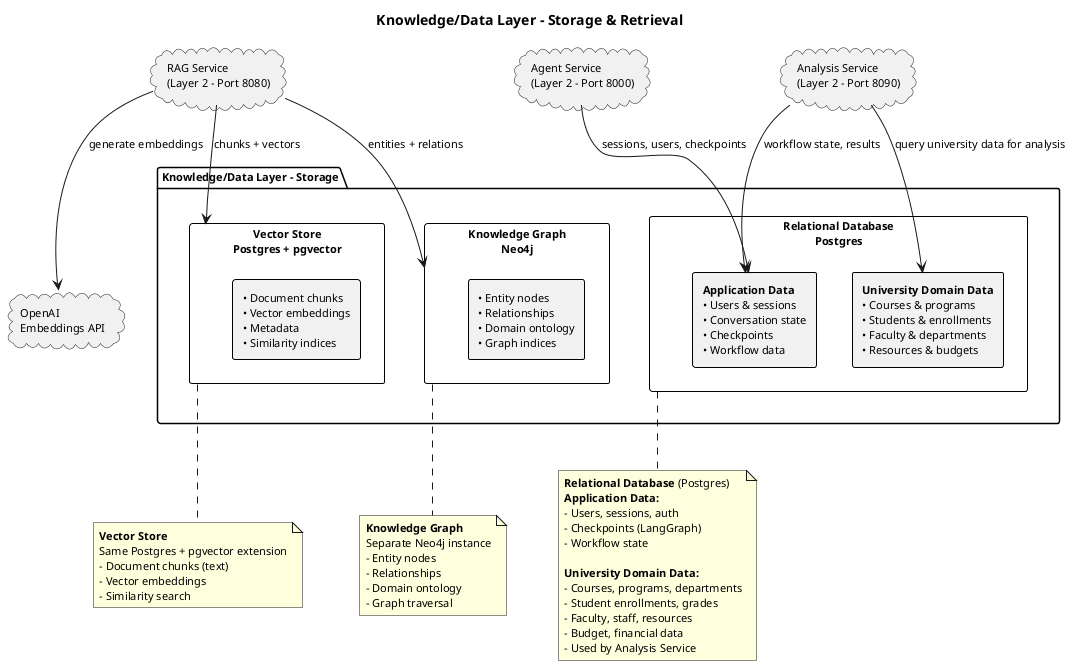

The diagram above was rendered by PlantUML. Its source (embedded in the PNG):
@startuml A3_layer_knowledge_data
title Knowledge/Data Layer - Storage & Retrieval

skinparam shadowing false
skinparam defaultFontName Arial
skinparam defaultFontSize 11
skinparam rectangle {
  BorderColor #000000
  BorderThickness 1
}

package "Knowledge/Data Layer - Storage" as KNOWLEDGE_LAYER {
  
  rectangle "**Relational Database**\nPostgres" as RELATIONAL_DB {
    rectangle "**Application Data**\n• Users & sessions\n• Conversation state\n• Checkpoints\n• Workflow data" as APP_DATA
    rectangle "**University Domain Data**\n• Courses & programs\n• Students & enrollments\n• Faculty & departments\n• Resources & budgets" as DOMAIN_DATA
  }
  
  rectangle "**Vector Store**\nPostgres + pgvector" as VECTOR_STORE {
    rectangle "• Document chunks\n• Vector embeddings\n• Metadata\n• Similarity indices" as VECTOR_CORE
  }
  
  rectangle "**Knowledge Graph**\nNeo4j" as KNOWLEDGE_GRAPH {
    rectangle "• Entity nodes\n• Relationships\n• Domain ontology\n• Graph indices" as GRAPH_CORE
  }
}

' Services that use this layer
cloud "Agent Service\n(Layer 2 - Port 8000)" as AGENT_SERVICE
cloud "RAG Service\n(Layer 2 - Port 8080)" as RAG_SERVICE
cloud "Analysis Service\n(Layer 2 - Port 8090)" as ANALYSIS_SERVICE
cloud "OpenAI\nEmbeddings API" as OPENAI

' Agent Service uses Application Data
AGENT_SERVICE --> APP_DATA : sessions, users, checkpoints

' RAG Service uses Vector Store & Graph
RAG_SERVICE --> OPENAI : generate embeddings
RAG_SERVICE --> VECTOR_STORE : chunks + vectors
RAG_SERVICE --> KNOWLEDGE_GRAPH : entities + relations

' Analysis Service uses both Application & Domain Data
ANALYSIS_SERVICE --> APP_DATA : workflow state, results
ANALYSIS_SERVICE --> DOMAIN_DATA : query university data for analysis

note bottom of RELATIONAL_DB
**Relational Database** (Postgres)
**Application Data:**
- Users, sessions, auth
- Checkpoints (LangGraph)
- Workflow state

**University Domain Data:**
- Courses, programs, departments
- Student enrollments, grades
- Faculty, staff, resources
- Budget, financial data
- Used by Analysis Service
end note

note bottom of VECTOR_STORE
**Vector Store**
Same Postgres + pgvector extension
- Document chunks (text)
- Vector embeddings
- Similarity search
end note

note bottom of KNOWLEDGE_GRAPH
**Knowledge Graph**
Separate Neo4j instance
- Entity nodes
- Relationships
- Domain ontology
- Graph traversal
end note

@enduml